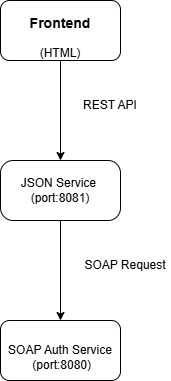

The diagram above was exported from draw.io. Its source (the exported page's mxGraphModel, read from the mxfile embedded in the PNG):
<mxGraphModel dx="1042" dy="596" grid="1" gridSize="10" guides="1" tooltips="1" connect="1" arrows="1" fold="1" page="1" pageScale="1" pageWidth="850" pageHeight="1100" math="0" shadow="0">
  <root>
    <mxCell id="0" />
    <mxCell id="1" parent="0" />
    <mxCell id="7wB6NKoqbA3mKc0blQhk-1" parent="1" style="rounded=1;whiteSpace=wrap;html=1;labelBackgroundColor=none;" value="&lt;h3&gt;Frontend&lt;/h3&gt;&lt;div&gt;(HTML)&lt;/div&gt;" vertex="1">
      <mxGeometry height="60" width="120" x="200" y="80" as="geometry" />
    </mxCell>
    <mxCell id="7wB6NKoqbA3mKc0blQhk-2" parent="1" style="rounded=1;whiteSpace=wrap;html=1;arcSize=21;labelBackgroundColor=none;" value="JSON Service&amp;nbsp;&lt;div&gt;(port:8081)&lt;/div&gt;" vertex="1">
      <mxGeometry height="60" width="120" x="200" y="240" as="geometry" />
    </mxCell>
    <mxCell id="7wB6NKoqbA3mKc0blQhk-3" parent="1" style="rounded=1;whiteSpace=wrap;html=1;labelBackgroundColor=none;" value="&lt;br&gt;SOAP Auth Service&lt;div&gt;&lt;span style=&quot;background-color: transparent; color: light-dark(rgb(0, 0, 0), rgb(255, 255, 255));&quot;&gt;&amp;nbsp;(port:8080)&lt;/span&gt;&lt;/div&gt;" vertex="1">
      <mxGeometry height="60" width="120" x="200" y="400" as="geometry" />
    </mxCell>
    <mxCell id="7wB6NKoqbA3mKc0blQhk-4" edge="1" parent="1" source="7wB6NKoqbA3mKc0blQhk-1" style="endArrow=classic;html=1;rounded=0;exitX=0.5;exitY=1;exitDx=0;exitDy=0;entryX=0.5;entryY=0;entryDx=0;entryDy=0;labelBackgroundColor=none;fontColor=default;" target="7wB6NKoqbA3mKc0blQhk-2" value="">
      <mxGeometry height="50" relative="1" width="50" as="geometry">
        <mxPoint x="130" y="340" as="sourcePoint" />
        <mxPoint x="180" y="290" as="targetPoint" />
      </mxGeometry>
    </mxCell>
    <mxCell id="7wB6NKoqbA3mKc0blQhk-5" edge="1" parent="1" source="7wB6NKoqbA3mKc0blQhk-2" style="endArrow=classic;html=1;rounded=0;entryX=0.5;entryY=0;entryDx=0;entryDy=0;exitX=0.5;exitY=1;exitDx=0;exitDy=0;labelBackgroundColor=none;fontColor=default;" target="7wB6NKoqbA3mKc0blQhk-3" value="">
      <mxGeometry height="50" relative="1" width="50" as="geometry">
        <mxPoint x="130" y="280" as="sourcePoint" />
        <mxPoint x="170" y="240" as="targetPoint" />
      </mxGeometry>
    </mxCell>
    <mxCell id="7wB6NKoqbA3mKc0blQhk-6" parent="1" style="text;html=1;whiteSpace=wrap;strokeColor=none;fillColor=none;align=center;verticalAlign=middle;rounded=0;" value="REST API" vertex="1">
      <mxGeometry height="30" width="60" x="280" y="170" as="geometry" />
    </mxCell>
    <mxCell id="7wB6NKoqbA3mKc0blQhk-7" parent="1" style="text;html=1;whiteSpace=wrap;strokeColor=none;fillColor=none;align=center;verticalAlign=middle;rounded=0;" value=" SOAP Request" vertex="1">
      <mxGeometry height="30" width="90" x="280" y="330" as="geometry" />
    </mxCell>
  </root>
</mxGraphModel>